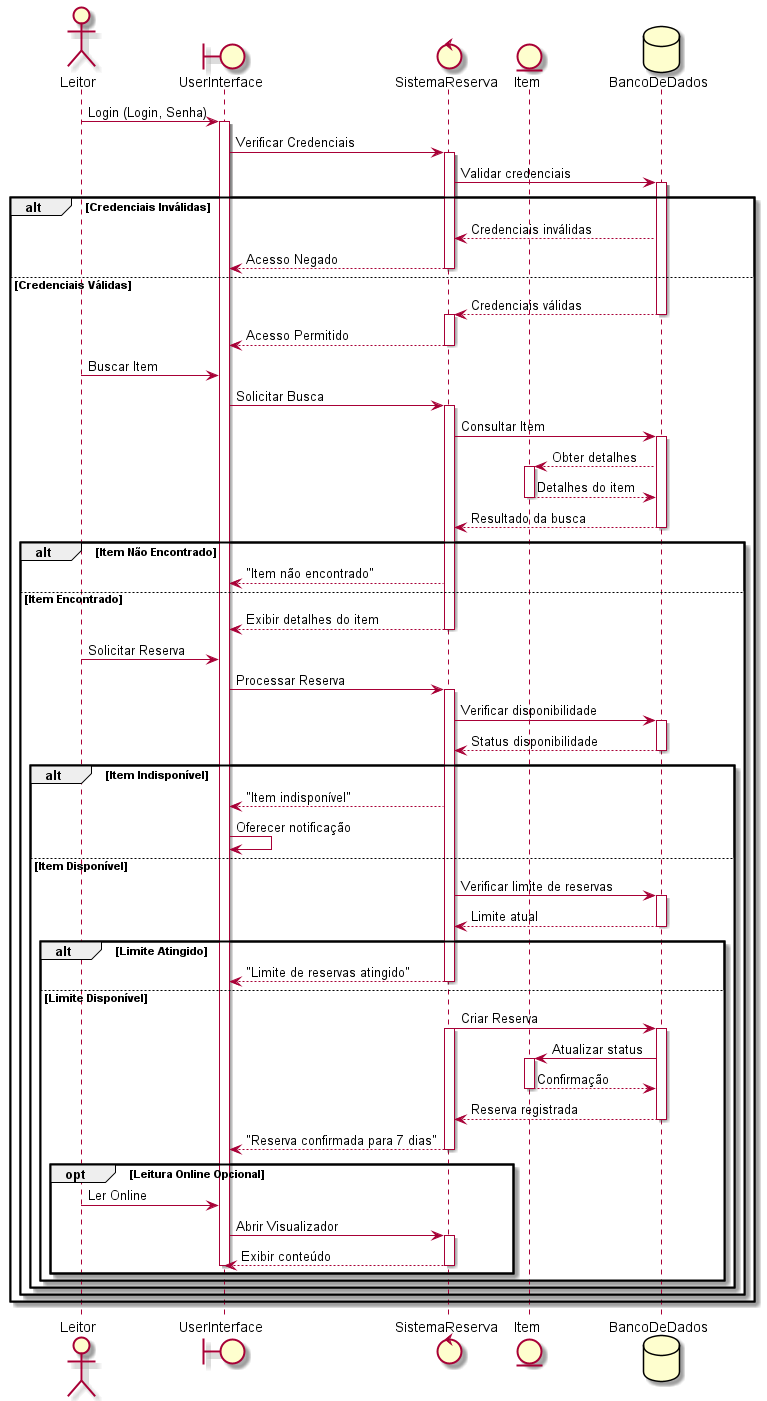

The diagram above was rendered by PlantUML. Its source (embedded in the PNG):
@startuml SequenceDiagram2
actor Leitor
boundary UserInterface
control "SistemaReserva" as Control
entity "Item" as Item
database "BancoDeDados" as BD

Leitor -> UserInterface: Login (Login, Senha)
activate UserInterface
UserInterface -> Control: Verificar Credenciais
activate Control

Control -> BD: Validar credenciais
activate BD

alt Credenciais Inválidas
    BD --> Control: Credenciais inválidas
    Control --> UserInterface: Acesso Negado
    deactivate Control
else Credenciais Válidas
    BD --> Control: Credenciais válidas
    deactivate BD
    activate Control
    Control --> UserInterface: Acesso Permitido
    deactivate Control

    Leitor -> UserInterface: Buscar Item

    UserInterface -> Control: Solicitar Busca
    activate Control

    Control -> BD: Consultar Item
    activate BD
    BD --> Item: Obter detalhes
    activate Item
    Item --> BD: Detalhes do item
    deactivate Item
    BD --> Control: Resultado da busca
    deactivate BD

    alt Item Não Encontrado
        Control --> UserInterface: "Item não encontrado"

    else Item Encontrado
        Control --> UserInterface: Exibir detalhes do item
        deactivate Control

        Leitor -> UserInterface: Solicitar Reserva

        UserInterface -> Control: Processar Reserva
        activate Control

        Control -> BD: Verificar disponibilidade
        activate BD
        BD --> Control: Status disponibilidade
        deactivate BD

        alt Item Indisponível
            Control --> UserInterface: "Item indisponível"
            UserInterface -> UserInterface: Oferecer notificação


        else Item Disponível
            Control -> BD: Verificar limite de reservas
            activate BD
            BD --> Control: Limite atual
            deactivate BD

            alt Limite Atingido
                Control --> UserInterface: "Limite de reservas atingido"
                deactivate Control

            else Limite Disponível
                Control -> BD: Criar Reserva
                activate Control
                activate BD
                BD -> Item: Atualizar status
                activate Item
                Item --> BD: Confirmação
                deactivate Item
                BD --> Control: Reserva registrada
                deactivate BD

                Control --> UserInterface: "Reserva confirmada para 7 dias"
                deactivate Control

                opt Leitura Online Opcional
                    Leitor -> UserInterface: Ler Online
                    UserInterface -> Control: Abrir Visualizador
                    activate Control
                    Control --> UserInterface: Exibir conteúdo
                    deactivate Control
                    deactivate UserInterface
                end
            end
        end
    end
end
@enduml